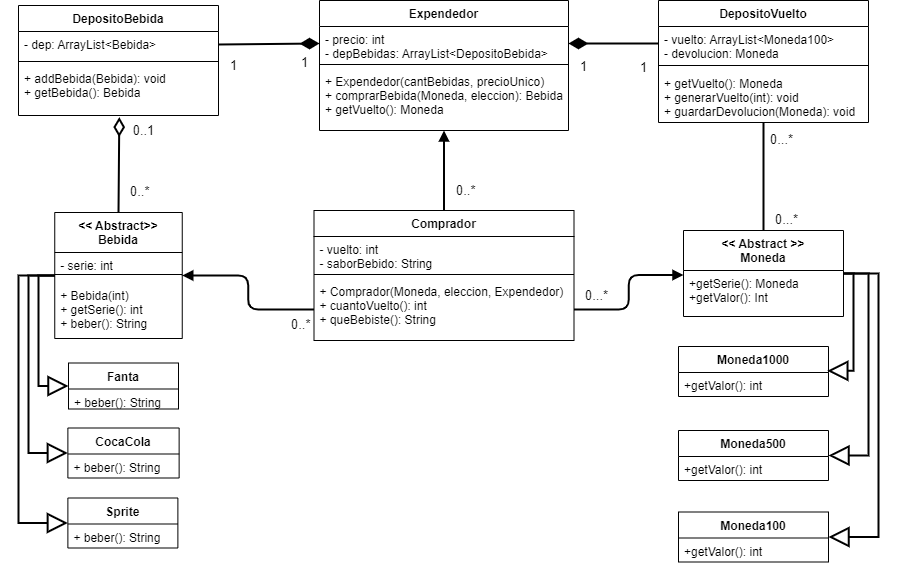

The diagram above was exported from draw.io. Its source (the exported page's mxGraphModel, read from the mxfile embedded in the PNG):
<mxGraphModel dx="1185" dy="635" grid="1" gridSize="10" guides="1" tooltips="1" connect="1" arrows="1" fold="1" page="1" pageScale="1" pageWidth="900" pageHeight="700" math="0" shadow="0">
  <root>
    <mxCell id="WIyWlLk6GJQsqaUBKTNV-0" />
    <mxCell id="WIyWlLk6GJQsqaUBKTNV-1" parent="WIyWlLk6GJQsqaUBKTNV-0" />
    <mxCell id="JmA69DChJAQx91RkslOr-0" value="Expendedor" style="swimlane;fontStyle=1;align=center;verticalAlign=top;childLayout=stackLayout;horizontal=1;startSize=26;horizontalStack=0;resizeParent=1;resizeParentMax=0;resizeLast=0;collapsible=1;marginBottom=0;" parent="WIyWlLk6GJQsqaUBKTNV-1" vertex="1">
      <mxGeometry x="321" y="60" width="249" height="130" as="geometry" />
    </mxCell>
    <mxCell id="JmA69DChJAQx91RkslOr-1" value="- precio: int&#10;- depBebidas: ArrayList&lt;DepositoBebida&gt;" style="text;align=left;verticalAlign=top;spacingLeft=4;spacingRight=4;overflow=hidden;rotatable=0;points=[[0,0.5],[1,0.5]];portConstraint=eastwest;" parent="JmA69DChJAQx91RkslOr-0" vertex="1">
      <mxGeometry y="26" width="249" height="34" as="geometry" />
    </mxCell>
    <mxCell id="JmA69DChJAQx91RkslOr-2" value="" style="line;strokeWidth=1;fillColor=none;align=left;verticalAlign=middle;spacingTop=-1;spacingLeft=3;spacingRight=3;rotatable=0;labelPosition=right;points=[];portConstraint=eastwest;strokeColor=inherit;" parent="JmA69DChJAQx91RkslOr-0" vertex="1">
      <mxGeometry y="60" width="249" height="8" as="geometry" />
    </mxCell>
    <mxCell id="JmA69DChJAQx91RkslOr-3" value="+ Expendedor(cantBebidas, precioUnico)&#10;+ comprarBebida(Moneda, eleccion): Bebida&#10;+ getVuelto(): Moneda" style="text;strokeColor=none;fillColor=none;align=left;verticalAlign=top;spacingLeft=4;spacingRight=4;overflow=hidden;rotatable=0;points=[[0,0.5],[1,0.5]];portConstraint=eastwest;" parent="JmA69DChJAQx91RkslOr-0" vertex="1">
      <mxGeometry y="68" width="249" height="62" as="geometry" />
    </mxCell>
    <mxCell id="JmA69DChJAQx91RkslOr-8" value="DepositoBebida" style="swimlane;fontStyle=1;align=center;verticalAlign=top;childLayout=stackLayout;horizontal=1;startSize=26;horizontalStack=0;resizeParent=1;resizeParentMax=0;resizeLast=0;collapsible=1;marginBottom=0;" parent="WIyWlLk6GJQsqaUBKTNV-1" vertex="1">
      <mxGeometry x="20" y="65" width="200" height="110" as="geometry" />
    </mxCell>
    <mxCell id="JmA69DChJAQx91RkslOr-9" value="- dep: ArrayList&lt;Bebida&gt;" style="text;strokeColor=none;fillColor=none;align=left;verticalAlign=top;spacingLeft=4;spacingRight=4;overflow=hidden;rotatable=0;points=[[0,0.5],[1,0.5]];portConstraint=eastwest;" parent="JmA69DChJAQx91RkslOr-8" vertex="1">
      <mxGeometry y="26" width="200" height="26" as="geometry" />
    </mxCell>
    <mxCell id="JmA69DChJAQx91RkslOr-10" value="" style="line;strokeWidth=1;fillColor=none;align=left;verticalAlign=middle;spacingTop=-1;spacingLeft=3;spacingRight=3;rotatable=0;labelPosition=right;points=[];portConstraint=eastwest;strokeColor=inherit;" parent="JmA69DChJAQx91RkslOr-8" vertex="1">
      <mxGeometry y="52" width="200" height="8" as="geometry" />
    </mxCell>
    <mxCell id="JmA69DChJAQx91RkslOr-11" value="+ addBebida(Bebida): void&#10;+ getBebida(): Bebida" style="text;strokeColor=none;fillColor=none;align=left;verticalAlign=top;spacingLeft=4;spacingRight=4;overflow=hidden;rotatable=0;points=[[0,0.5],[1,0.5]];portConstraint=eastwest;" parent="JmA69DChJAQx91RkslOr-8" vertex="1">
      <mxGeometry y="60" width="200" height="50" as="geometry" />
    </mxCell>
    <mxCell id="JmA69DChJAQx91RkslOr-12" value="DepositoVuelto" style="swimlane;fontStyle=1;align=center;verticalAlign=top;childLayout=stackLayout;horizontal=1;startSize=26;horizontalStack=0;resizeParent=1;resizeParentMax=0;resizeLast=0;collapsible=1;marginBottom=0;" parent="WIyWlLk6GJQsqaUBKTNV-1" vertex="1">
      <mxGeometry x="660" y="60" width="210" height="122" as="geometry" />
    </mxCell>
    <mxCell id="JmA69DChJAQx91RkslOr-13" value="- vuelto: ArrayList&lt;Moneda100&gt;&#10;- devolucion: Moneda" style="text;strokeColor=none;fillColor=none;align=left;verticalAlign=top;spacingLeft=4;spacingRight=4;overflow=hidden;rotatable=0;points=[[0,0.5],[1,0.5]];portConstraint=eastwest;" parent="JmA69DChJAQx91RkslOr-12" vertex="1">
      <mxGeometry y="26" width="210" height="34" as="geometry" />
    </mxCell>
    <mxCell id="JmA69DChJAQx91RkslOr-14" value="" style="line;strokeWidth=1;fillColor=none;align=left;verticalAlign=middle;spacingTop=-1;spacingLeft=3;spacingRight=3;rotatable=0;labelPosition=right;points=[];portConstraint=eastwest;strokeColor=inherit;" parent="JmA69DChJAQx91RkslOr-12" vertex="1">
      <mxGeometry y="60" width="210" height="10" as="geometry" />
    </mxCell>
    <mxCell id="JmA69DChJAQx91RkslOr-15" value="+ getVuelto(): Moneda&#10;+ generarVuelto(int): void&#10;+ guardarDevolucion(Moneda): void" style="text;strokeColor=none;fillColor=none;align=left;verticalAlign=top;spacingLeft=4;spacingRight=4;overflow=hidden;rotatable=0;points=[[0,0.5],[1,0.5]];portConstraint=eastwest;" parent="JmA69DChJAQx91RkslOr-12" vertex="1">
      <mxGeometry y="70" width="210" height="52" as="geometry" />
    </mxCell>
    <mxCell id="JmA69DChJAQx91RkslOr-16" value="Comprador" style="swimlane;fontStyle=1;align=center;verticalAlign=top;childLayout=stackLayout;horizontal=1;startSize=26;horizontalStack=0;resizeParent=1;resizeParentMax=0;resizeLast=0;collapsible=1;marginBottom=0;" parent="WIyWlLk6GJQsqaUBKTNV-1" vertex="1">
      <mxGeometry x="315.5" y="270" width="260" height="130" as="geometry" />
    </mxCell>
    <mxCell id="JmA69DChJAQx91RkslOr-17" value="- vuelto: int&#10;- saborBebido: String" style="text;strokeColor=none;fillColor=none;align=left;verticalAlign=top;spacingLeft=4;spacingRight=4;overflow=hidden;rotatable=0;points=[[0,0.5],[1,0.5]];portConstraint=eastwest;" parent="JmA69DChJAQx91RkslOr-16" vertex="1">
      <mxGeometry y="26" width="260" height="34" as="geometry" />
    </mxCell>
    <mxCell id="JmA69DChJAQx91RkslOr-18" value="" style="line;strokeWidth=1;fillColor=none;align=left;verticalAlign=middle;spacingTop=-1;spacingLeft=3;spacingRight=3;rotatable=0;labelPosition=right;points=[];portConstraint=eastwest;strokeColor=inherit;" parent="JmA69DChJAQx91RkslOr-16" vertex="1">
      <mxGeometry y="60" width="260" height="8" as="geometry" />
    </mxCell>
    <mxCell id="JmA69DChJAQx91RkslOr-19" value="+ Comprador(Moneda, eleccion, Expendedor)&#10;+ cuantoVuelto(): int&#10;+ queBebiste(): String " style="text;strokeColor=none;fillColor=none;align=left;verticalAlign=top;spacingLeft=4;spacingRight=4;overflow=hidden;rotatable=0;points=[[0,0.5],[1,0.5]];portConstraint=eastwest;" parent="JmA69DChJAQx91RkslOr-16" vertex="1">
      <mxGeometry y="68" width="260" height="62" as="geometry" />
    </mxCell>
    <mxCell id="q0zbLQX9_SEbAuFVkCPh-1" value="&lt;&lt; Abstract &gt;&gt;&#10;Moneda" style="swimlane;fontStyle=1;align=center;verticalAlign=top;childLayout=stackLayout;horizontal=1;startSize=40;horizontalStack=0;resizeParent=1;resizeParentMax=0;resizeLast=0;collapsible=1;marginBottom=0;" parent="WIyWlLk6GJQsqaUBKTNV-1" vertex="1">
      <mxGeometry x="685" y="290" width="160" height="86" as="geometry" />
    </mxCell>
    <mxCell id="q0zbLQX9_SEbAuFVkCPh-4" value="+getSerie(): Moneda&#10;+getValor(): Int" style="text;strokeColor=none;fillColor=none;align=left;verticalAlign=top;spacingLeft=4;spacingRight=4;overflow=hidden;rotatable=0;points=[[0,0.5],[1,0.5]];portConstraint=eastwest;" parent="q0zbLQX9_SEbAuFVkCPh-1" vertex="1">
      <mxGeometry y="40" width="160" height="46" as="geometry" />
    </mxCell>
    <mxCell id="q0zbLQX9_SEbAuFVkCPh-5" value="Moneda1000" style="swimlane;fontStyle=1;align=center;verticalAlign=top;childLayout=stackLayout;horizontal=1;startSize=26;horizontalStack=0;resizeParent=1;resizeParentMax=0;resizeLast=0;collapsible=1;marginBottom=0;" parent="WIyWlLk6GJQsqaUBKTNV-1" vertex="1">
      <mxGeometry x="680" y="406" width="150" height="50" as="geometry" />
    </mxCell>
    <mxCell id="q0zbLQX9_SEbAuFVkCPh-7" value="+getValor(): int" style="text;strokeColor=none;fillColor=none;align=left;verticalAlign=top;spacingLeft=4;spacingRight=4;overflow=hidden;rotatable=0;points=[[0,0.5],[1,0.5]];portConstraint=eastwest;" parent="q0zbLQX9_SEbAuFVkCPh-5" vertex="1">
      <mxGeometry y="26" width="150" height="24" as="geometry" />
    </mxCell>
    <mxCell id="q0zbLQX9_SEbAuFVkCPh-8" value="Moneda100" style="swimlane;fontStyle=1;align=center;verticalAlign=top;childLayout=stackLayout;horizontal=1;startSize=26;horizontalStack=0;resizeParent=1;resizeParentMax=0;resizeLast=0;collapsible=1;marginBottom=0;" parent="WIyWlLk6GJQsqaUBKTNV-1" vertex="1">
      <mxGeometry x="680" y="571.5" width="150" height="50" as="geometry" />
    </mxCell>
    <mxCell id="q0zbLQX9_SEbAuFVkCPh-10" value="+getValor(): int" style="text;strokeColor=none;fillColor=none;align=left;verticalAlign=top;spacingLeft=4;spacingRight=4;overflow=hidden;rotatable=0;points=[[0,0.5],[1,0.5]];portConstraint=eastwest;" parent="q0zbLQX9_SEbAuFVkCPh-8" vertex="1">
      <mxGeometry y="26" width="150" height="24" as="geometry" />
    </mxCell>
    <mxCell id="q0zbLQX9_SEbAuFVkCPh-11" value="Moneda500" style="swimlane;fontStyle=1;align=center;verticalAlign=top;childLayout=stackLayout;horizontal=1;startSize=26;horizontalStack=0;resizeParent=1;resizeParentMax=0;resizeLast=0;collapsible=1;marginBottom=0;" parent="WIyWlLk6GJQsqaUBKTNV-1" vertex="1">
      <mxGeometry x="680" y="490" width="150" height="50" as="geometry" />
    </mxCell>
    <mxCell id="q0zbLQX9_SEbAuFVkCPh-13" value="+getValor(): int" style="text;strokeColor=none;fillColor=none;align=left;verticalAlign=top;spacingLeft=4;spacingRight=4;overflow=hidden;rotatable=0;points=[[0,0.5],[1,0.5]];portConstraint=eastwest;" parent="q0zbLQX9_SEbAuFVkCPh-11" vertex="1">
      <mxGeometry y="26" width="150" height="24" as="geometry" />
    </mxCell>
    <mxCell id="q0zbLQX9_SEbAuFVkCPh-17" value="&lt;&lt; Abstract&gt;&gt;&#10;Bebida" style="swimlane;fontStyle=1;align=center;verticalAlign=top;childLayout=stackLayout;horizontal=1;startSize=40;horizontalStack=0;resizeParent=1;resizeParentMax=0;resizeLast=0;collapsible=1;marginBottom=0;" parent="WIyWlLk6GJQsqaUBKTNV-1" vertex="1">
      <mxGeometry x="56.25" y="272" width="127.5" height="126" as="geometry" />
    </mxCell>
    <mxCell id="q0zbLQX9_SEbAuFVkCPh-18" value="- serie: int" style="text;strokeColor=none;fillColor=none;align=left;verticalAlign=top;spacingLeft=4;spacingRight=4;overflow=hidden;rotatable=0;points=[[0,0.5],[1,0.5]];portConstraint=eastwest;" parent="q0zbLQX9_SEbAuFVkCPh-17" vertex="1">
      <mxGeometry y="40" width="127.5" height="14" as="geometry" />
    </mxCell>
    <mxCell id="q0zbLQX9_SEbAuFVkCPh-19" value="" style="line;strokeWidth=1;fillColor=none;align=left;verticalAlign=middle;spacingTop=-1;spacingLeft=3;spacingRight=3;rotatable=0;labelPosition=right;points=[];portConstraint=eastwest;strokeColor=inherit;" parent="q0zbLQX9_SEbAuFVkCPh-17" vertex="1">
      <mxGeometry y="54" width="127.5" height="16" as="geometry" />
    </mxCell>
    <mxCell id="q0zbLQX9_SEbAuFVkCPh-20" value="+ Bebida(int)&#10;+ getSerie(): int&#10;+ beber(): String" style="text;strokeColor=none;fillColor=none;align=left;verticalAlign=top;spacingLeft=4;spacingRight=4;overflow=hidden;rotatable=0;points=[[0,0.5],[1,0.5]];portConstraint=eastwest;" parent="q0zbLQX9_SEbAuFVkCPh-17" vertex="1">
      <mxGeometry y="70" width="127.5" height="56" as="geometry" />
    </mxCell>
    <mxCell id="q0zbLQX9_SEbAuFVkCPh-21" value="Fanta" style="swimlane;fontStyle=1;align=center;verticalAlign=top;childLayout=stackLayout;horizontal=1;startSize=26;horizontalStack=0;resizeParent=1;resizeParentMax=0;resizeLast=0;collapsible=1;marginBottom=0;" parent="WIyWlLk6GJQsqaUBKTNV-1" vertex="1">
      <mxGeometry x="70" y="422.5" width="110" height="46" as="geometry" />
    </mxCell>
    <mxCell id="q0zbLQX9_SEbAuFVkCPh-24" value="+ beber(): String" style="text;strokeColor=none;fillColor=none;align=left;verticalAlign=top;spacingLeft=4;spacingRight=4;overflow=hidden;rotatable=0;points=[[0,0.5],[1,0.5]];portConstraint=eastwest;" parent="q0zbLQX9_SEbAuFVkCPh-21" vertex="1">
      <mxGeometry y="26" width="110" height="20" as="geometry" />
    </mxCell>
    <mxCell id="q0zbLQX9_SEbAuFVkCPh-25" value="CocaCola" style="swimlane;fontStyle=1;align=center;verticalAlign=top;childLayout=stackLayout;horizontal=1;startSize=26;horizontalStack=0;resizeParent=1;resizeParentMax=0;resizeLast=0;collapsible=1;marginBottom=0;" parent="WIyWlLk6GJQsqaUBKTNV-1" vertex="1">
      <mxGeometry x="69.38000000000001" y="487.5" width="111.25" height="50" as="geometry" />
    </mxCell>
    <mxCell id="q0zbLQX9_SEbAuFVkCPh-28" value="+ beber(): String" style="text;strokeColor=none;fillColor=none;align=left;verticalAlign=top;spacingLeft=4;spacingRight=4;overflow=hidden;rotatable=0;points=[[0,0.5],[1,0.5]];portConstraint=eastwest;" parent="q0zbLQX9_SEbAuFVkCPh-25" vertex="1">
      <mxGeometry y="26" width="111.25" height="24" as="geometry" />
    </mxCell>
    <mxCell id="q0zbLQX9_SEbAuFVkCPh-29" value="Sprite" style="swimlane;fontStyle=1;align=center;verticalAlign=top;childLayout=stackLayout;horizontal=1;startSize=26;horizontalStack=0;resizeParent=1;resizeParentMax=0;resizeLast=0;collapsible=1;marginBottom=0;" parent="WIyWlLk6GJQsqaUBKTNV-1" vertex="1">
      <mxGeometry x="69.38000000000001" y="557.5" width="110" height="50" as="geometry" />
    </mxCell>
    <mxCell id="q0zbLQX9_SEbAuFVkCPh-32" value="+ beber(): String" style="text;strokeColor=none;fillColor=none;align=left;verticalAlign=top;spacingLeft=4;spacingRight=4;overflow=hidden;rotatable=0;points=[[0,0.5],[1,0.5]];portConstraint=eastwest;" parent="q0zbLQX9_SEbAuFVkCPh-29" vertex="1">
      <mxGeometry y="26" width="110" height="24" as="geometry" />
    </mxCell>
    <mxCell id="tMcuqAwXNH-igXqZhhrA-24" value="" style="endArrow=block;endFill=1;html=1;align=left;verticalAlign=top;strokeWidth=2;fontSize=12;sourcePerimeterSpacing=8;targetPerimeterSpacing=8;exitX=0.5;exitY=0;exitDx=0;exitDy=0;entryX=0.5;entryY=1;entryDx=0;entryDy=0;" edge="1" parent="WIyWlLk6GJQsqaUBKTNV-1" source="JmA69DChJAQx91RkslOr-16" target="JmA69DChJAQx91RkslOr-0">
      <mxGeometry x="-0.3969" y="-40" relative="1" as="geometry">
        <mxPoint x="430" y="250" as="sourcePoint" />
        <mxPoint x="490" y="220" as="targetPoint" />
        <mxPoint as="offset" />
      </mxGeometry>
    </mxCell>
    <mxCell id="tMcuqAwXNH-igXqZhhrA-25" value="0..*" style="edgeLabel;resizable=0;html=1;align=left;verticalAlign=bottom;fontSize=13;rotation=0;" connectable="0" vertex="1" parent="tMcuqAwXNH-igXqZhhrA-24">
      <mxGeometry x="-1" relative="1" as="geometry">
        <mxPoint x="10" y="-10" as="offset" />
      </mxGeometry>
    </mxCell>
    <mxCell id="tMcuqAwXNH-igXqZhhrA-26" value="&lt;font style=&quot;font-size: 13px;&quot;&gt;1&lt;/font&gt;" style="endArrow=none;html=1;endSize=12;startArrow=diamondThin;startSize=14;startFill=1;align=left;verticalAlign=bottom;strokeWidth=2;fontSize=12;sourcePerimeterSpacing=8;targetPerimeterSpacing=8;entryX=0;entryY=0.5;entryDx=0;entryDy=0;endFill=0;exitX=1;exitY=0.5;exitDx=0;exitDy=0;" edge="1" parent="WIyWlLk6GJQsqaUBKTNV-1" source="JmA69DChJAQx91RkslOr-1" target="JmA69DChJAQx91RkslOr-13">
      <mxGeometry x="0.5556" y="-35" relative="1" as="geometry">
        <mxPoint x="600" y="110" as="sourcePoint" />
        <mxPoint x="675" y="290" as="targetPoint" />
        <mxPoint as="offset" />
      </mxGeometry>
    </mxCell>
    <mxCell id="tMcuqAwXNH-igXqZhhrA-27" value="&lt;font style=&quot;font-size: 13px;&quot;&gt;1&lt;/font&gt;" style="endArrow=none;html=1;endSize=12;startArrow=diamondThin;startSize=14;startFill=1;align=left;verticalAlign=bottom;strokeWidth=2;fontSize=12;sourcePerimeterSpacing=8;targetPerimeterSpacing=8;exitX=0;exitY=0.5;exitDx=0;exitDy=0;entryX=1;entryY=0.5;entryDx=0;entryDy=0;endFill=0;" edge="1" parent="WIyWlLk6GJQsqaUBKTNV-1" source="JmA69DChJAQx91RkslOr-1" target="JmA69DChJAQx91RkslOr-9">
      <mxGeometry x="-0.5999" y="30" relative="1" as="geometry">
        <mxPoint x="230" y="220" as="sourcePoint" />
        <mxPoint x="390" y="220" as="targetPoint" />
        <mxPoint as="offset" />
      </mxGeometry>
    </mxCell>
    <mxCell id="tMcuqAwXNH-igXqZhhrA-28" value="&lt;font style=&quot;font-size: 13px;&quot;&gt;0..*&lt;/font&gt;" style="endArrow=none;html=1;endSize=12;startArrow=diamondThin;startSize=14;startFill=0;align=left;verticalAlign=bottom;strokeWidth=2;fontSize=12;sourcePerimeterSpacing=8;targetPerimeterSpacing=8;entryX=0.5;entryY=0;entryDx=0;entryDy=0;endFill=0;exitX=0.504;exitY=1.033;exitDx=0;exitDy=0;exitPerimeter=0;" edge="1" parent="WIyWlLk6GJQsqaUBKTNV-1" source="JmA69DChJAQx91RkslOr-11" target="q0zbLQX9_SEbAuFVkCPh-17">
      <mxGeometry x="0.7753" y="10" relative="1" as="geometry">
        <mxPoint x="120" y="200" as="sourcePoint" />
        <mxPoint x="270" y="210" as="targetPoint" />
        <mxPoint as="offset" />
      </mxGeometry>
    </mxCell>
    <mxCell id="tMcuqAwXNH-igXqZhhrA-29" value="&lt;font style=&quot;font-size: 13px;&quot;&gt;0...*&lt;/font&gt;" style="endArrow=none;html=1;endSize=12;startArrow=none;startSize=14;startFill=0;align=left;verticalAlign=bottom;strokeWidth=2;fontSize=12;sourcePerimeterSpacing=8;targetPerimeterSpacing=8;exitX=0.5;exitY=1;exitDx=0;exitDy=0;entryX=0.5;entryY=0;entryDx=0;entryDy=0;endFill=0;" edge="1" parent="WIyWlLk6GJQsqaUBKTNV-1" source="JmA69DChJAQx91RkslOr-12" target="q0zbLQX9_SEbAuFVkCPh-1">
      <mxGeometry x="1" y="10" relative="1" as="geometry">
        <mxPoint x="710" y="230" as="sourcePoint" />
        <mxPoint x="870" y="230" as="targetPoint" />
        <mxPoint as="offset" />
      </mxGeometry>
    </mxCell>
    <mxCell id="tMcuqAwXNH-igXqZhhrA-31" value="&lt;font style=&quot;font-size: 13px;&quot;&gt;1&lt;/font&gt;" style="text;html=1;align=center;verticalAlign=middle;resizable=0;points=[];autosize=1;strokeColor=none;fillColor=none;fontSize=16;strokeWidth=1;" vertex="1" parent="WIyWlLk6GJQsqaUBKTNV-1">
      <mxGeometry x="570" y="110" width="30" height="30" as="geometry" />
    </mxCell>
    <mxCell id="tMcuqAwXNH-igXqZhhrA-32" value="&lt;font style=&quot;font-size: 13px;&quot;&gt;1&lt;/font&gt;" style="text;html=1;align=center;verticalAlign=middle;resizable=0;points=[];autosize=1;strokeColor=none;fillColor=none;fontSize=13;" vertex="1" parent="WIyWlLk6GJQsqaUBKTNV-1">
      <mxGeometry x="220" y="110" width="30" height="30" as="geometry" />
    </mxCell>
    <mxCell id="tMcuqAwXNH-igXqZhhrA-36" value="" style="endArrow=block;endSize=16;endFill=0;html=1;strokeWidth=2;fontSize=13;sourcePerimeterSpacing=8;targetPerimeterSpacing=8;entryX=0.992;entryY=-0.069;entryDx=0;entryDy=0;entryPerimeter=0;rounded=0;exitX=1;exitY=0.5;exitDx=0;exitDy=0;edgeStyle=orthogonalEdgeStyle;" edge="1" parent="WIyWlLk6GJQsqaUBKTNV-1" source="q0zbLQX9_SEbAuFVkCPh-1" target="q0zbLQX9_SEbAuFVkCPh-7">
      <mxGeometry width="160" relative="1" as="geometry">
        <mxPoint x="880" y="310" as="sourcePoint" />
        <mxPoint x="860" y="440" as="targetPoint" />
      </mxGeometry>
    </mxCell>
    <mxCell id="tMcuqAwXNH-igXqZhhrA-37" value="" style="endArrow=block;endSize=16;endFill=0;html=1;strokeWidth=2;fontSize=13;sourcePerimeterSpacing=8;targetPerimeterSpacing=8;entryX=1;entryY=0.5;entryDx=0;entryDy=0;edgeStyle=orthogonalEdgeStyle;exitX=1;exitY=0.5;exitDx=0;exitDy=0;rounded=0;" edge="1" parent="WIyWlLk6GJQsqaUBKTNV-1" source="q0zbLQX9_SEbAuFVkCPh-1" target="q0zbLQX9_SEbAuFVkCPh-11">
      <mxGeometry width="160" relative="1" as="geometry">
        <mxPoint x="930" y="410" as="sourcePoint" />
        <mxPoint x="990" y="330" as="targetPoint" />
        <Array as="points">
          <mxPoint x="870" y="333" />
          <mxPoint x="870" y="515" />
        </Array>
      </mxGeometry>
    </mxCell>
    <mxCell id="tMcuqAwXNH-igXqZhhrA-38" value="" style="endArrow=block;endSize=16;endFill=0;html=1;strokeWidth=2;fontSize=13;sourcePerimeterSpacing=8;targetPerimeterSpacing=8;edgeStyle=orthogonalEdgeStyle;entryX=1;entryY=0.5;entryDx=0;entryDy=0;exitX=1;exitY=0.5;exitDx=0;exitDy=0;rounded=0;" edge="1" parent="WIyWlLk6GJQsqaUBKTNV-1" source="q0zbLQX9_SEbAuFVkCPh-1" target="q0zbLQX9_SEbAuFVkCPh-8">
      <mxGeometry width="160" relative="1" as="geometry">
        <mxPoint x="860" y="260" as="sourcePoint" />
        <mxPoint x="1040" y="290" as="targetPoint" />
        <Array as="points">
          <mxPoint x="880" y="333" />
          <mxPoint x="880" y="597" />
        </Array>
      </mxGeometry>
    </mxCell>
    <mxCell id="tMcuqAwXNH-igXqZhhrA-40" value="" style="endArrow=block;endSize=16;endFill=0;html=1;strokeWidth=2;fontSize=13;sourcePerimeterSpacing=8;targetPerimeterSpacing=8;exitX=0;exitY=0.5;exitDx=0;exitDy=0;entryX=0;entryY=0.5;entryDx=0;entryDy=0;edgeStyle=orthogonalEdgeStyle;rounded=0;" edge="1" parent="WIyWlLk6GJQsqaUBKTNV-1" source="q0zbLQX9_SEbAuFVkCPh-17" target="q0zbLQX9_SEbAuFVkCPh-25">
      <mxGeometry width="160" relative="1" as="geometry">
        <mxPoint x="230" y="470" as="sourcePoint" />
        <mxPoint x="390" y="470" as="targetPoint" />
        <Array as="points">
          <mxPoint x="30" y="335" />
          <mxPoint x="30" y="513" />
        </Array>
      </mxGeometry>
    </mxCell>
    <mxCell id="tMcuqAwXNH-igXqZhhrA-44" value="" style="endArrow=block;endSize=16;endFill=0;html=1;strokeWidth=2;fontSize=13;sourcePerimeterSpacing=8;targetPerimeterSpacing=8;exitX=0;exitY=0.5;exitDx=0;exitDy=0;entryX=0;entryY=0.5;entryDx=0;entryDy=0;edgeStyle=orthogonalEdgeStyle;rounded=0;" edge="1" parent="WIyWlLk6GJQsqaUBKTNV-1" source="q0zbLQX9_SEbAuFVkCPh-17" target="q0zbLQX9_SEbAuFVkCPh-29">
      <mxGeometry width="160" relative="1" as="geometry">
        <mxPoint x="250" y="480" as="sourcePoint" />
        <mxPoint x="410" y="480" as="targetPoint" />
        <Array as="points">
          <mxPoint x="20" y="335" />
          <mxPoint x="20" y="583" />
        </Array>
      </mxGeometry>
    </mxCell>
    <mxCell id="tMcuqAwXNH-igXqZhhrA-45" value="" style="endArrow=block;endFill=1;html=1;align=left;verticalAlign=top;strokeWidth=2;fontSize=13;sourcePerimeterSpacing=8;targetPerimeterSpacing=8;exitX=1;exitY=0.5;exitDx=0;exitDy=0;entryX=0;entryY=0.098;entryDx=0;entryDy=0;entryPerimeter=0;edgeStyle=orthogonalEdgeStyle;" edge="1" parent="WIyWlLk6GJQsqaUBKTNV-1" source="JmA69DChJAQx91RkslOr-19" target="q0zbLQX9_SEbAuFVkCPh-4">
      <mxGeometry x="-1" relative="1" as="geometry">
        <mxPoint x="460" y="490" as="sourcePoint" />
        <mxPoint x="620" y="490" as="targetPoint" />
      </mxGeometry>
    </mxCell>
    <mxCell id="tMcuqAwXNH-igXqZhhrA-46" value="0...*" style="edgeLabel;resizable=0;html=1;align=left;verticalAlign=bottom;strokeWidth=1;fontSize=13;" connectable="0" vertex="1" parent="tMcuqAwXNH-igXqZhhrA-45">
      <mxGeometry x="-1" relative="1" as="geometry">
        <mxPoint x="9" y="-4" as="offset" />
      </mxGeometry>
    </mxCell>
    <mxCell id="tMcuqAwXNH-igXqZhhrA-47" value="" style="endArrow=block;endSize=16;endFill=0;html=1;rounded=0;exitX=0;exitY=0.5;exitDx=0;exitDy=0;entryX=0;entryY=0.5;entryDx=0;entryDy=0;edgeStyle=orthogonalEdgeStyle;strokeWidth=2;" edge="1" parent="WIyWlLk6GJQsqaUBKTNV-1" source="q0zbLQX9_SEbAuFVkCPh-17" target="q0zbLQX9_SEbAuFVkCPh-21">
      <mxGeometry width="160" relative="1" as="geometry">
        <mxPoint x="290" y="500" as="sourcePoint" />
        <mxPoint x="450" y="500" as="targetPoint" />
        <Array as="points">
          <mxPoint x="40" y="335" />
          <mxPoint x="40" y="446" />
        </Array>
      </mxGeometry>
    </mxCell>
    <mxCell id="tMcuqAwXNH-igXqZhhrA-53" value="" style="endArrow=block;endFill=1;html=1;edgeStyle=orthogonalEdgeStyle;align=left;verticalAlign=top;rounded=1;fontSize=13;exitX=0;exitY=0.5;exitDx=0;exitDy=0;entryX=1;entryY=0.5;entryDx=0;entryDy=0;strokeWidth=2;" edge="1" parent="WIyWlLk6GJQsqaUBKTNV-1" source="JmA69DChJAQx91RkslOr-19" target="q0zbLQX9_SEbAuFVkCPh-17">
      <mxGeometry x="-1" relative="1" as="geometry">
        <mxPoint x="310" y="470" as="sourcePoint" />
        <mxPoint x="470" y="470" as="targetPoint" />
      </mxGeometry>
    </mxCell>
    <mxCell id="tMcuqAwXNH-igXqZhhrA-54" value="0..*" style="edgeLabel;resizable=0;html=1;align=left;verticalAlign=bottom;fontSize=13;" connectable="0" vertex="1" parent="tMcuqAwXNH-igXqZhhrA-53">
      <mxGeometry x="-1" relative="1" as="geometry">
        <mxPoint x="-25" y="25" as="offset" />
      </mxGeometry>
    </mxCell>
    <mxCell id="tMcuqAwXNH-igXqZhhrA-58" value="&lt;span style=&quot;color: rgb(0, 0, 0); font-family: Helvetica; font-size: 13px; font-style: normal; font-variant-ligatures: normal; font-variant-caps: normal; font-weight: 400; letter-spacing: normal; orphans: 2; text-align: left; text-indent: 0px; text-transform: none; widows: 2; word-spacing: 0px; -webkit-text-stroke-width: 0px; background-color: rgb(255, 255, 255); text-decoration-thickness: initial; text-decoration-style: initial; text-decoration-color: initial; float: none; display: inline !important;&quot;&gt;0...*&lt;/span&gt;" style="text;whiteSpace=wrap;html=1;fontSize=13;" vertex="1" parent="WIyWlLk6GJQsqaUBKTNV-1">
      <mxGeometry x="770" y="185" width="30" height="20" as="geometry" />
    </mxCell>
    <mxCell id="tMcuqAwXNH-igXqZhhrA-59" value="0..1" style="text;html=1;align=center;verticalAlign=middle;resizable=0;points=[];autosize=1;strokeColor=none;fillColor=none;fontSize=13;" vertex="1" parent="WIyWlLk6GJQsqaUBKTNV-1">
      <mxGeometry x="120" y="175" width="50" height="30" as="geometry" />
    </mxCell>
  </root>
</mxGraphModel>